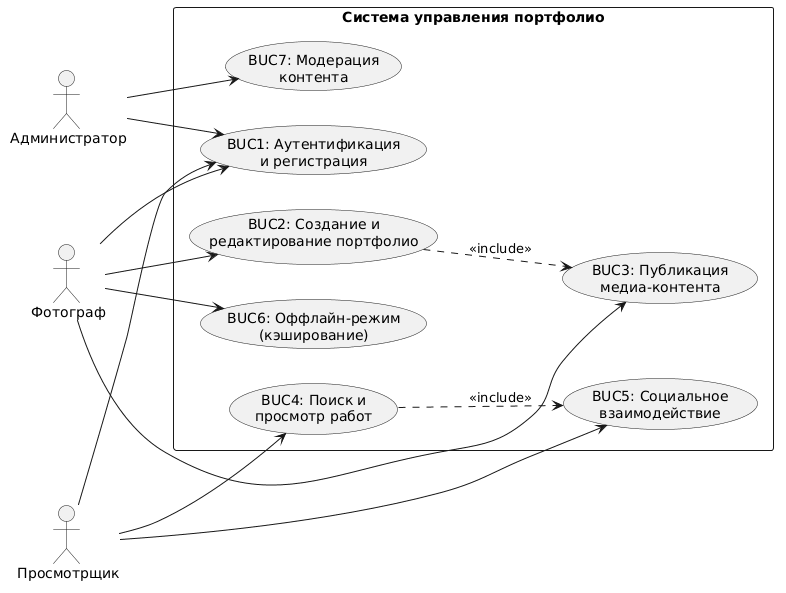

The diagram above was rendered by PlantUML. Its source (embedded in the PNG):
@startuml
left to right direction
skinparam packageStyle rectangle

actor " Фотограф" as Photographer
actor " Просмотрщик" as Viewer
actor " Администратор" as Admin

rectangle "Система управления портфолио" {
  usecase "BUC1: Аутентификация\nи регистрация" as UC1
  usecase "BUC2: Создание и\nредактирование портфолио" as UC2
  usecase "BUC3: Публикация\nмедиа-контента" as UC3
  usecase "BUC4: Поиск и\nпросмотр работ" as UC4
  usecase "BUC5: Социальное\nвзаимодействие" as UC5
  usecase "BUC6: Оффлайн-режим\n(кэширование)" as UC6
  usecase "BUC7: Модерация\nконтента" as UC7
}

Photographer --> UC1
Photographer --> UC2
Photographer --> UC3
Photographer --> UC6

Viewer --> UC1
Viewer --> UC4
Viewer --> UC5

Admin --> UC1
Admin --> UC7

UC2 ..> UC3 : <<include>>
UC4 ..> UC5 : <<include>>
@enduml